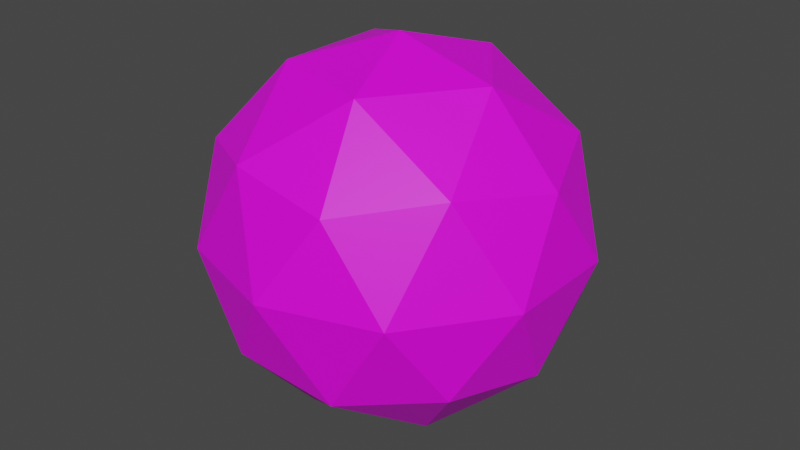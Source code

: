 # Source: ToxicBullet.blend  (saved by Blender 3.4.6; exported with 4.5.12 LTS)
import bpy
from mathutils import Matrix  # noqa: F401  (used for matrix-valued properties, if any)

bpy.ops.wm.read_factory_settings(use_empty=True)
scene = bpy.context.scene
scene.name = 'Scene'

# ---- collections
col_collection = bpy.data.collections.new('Collection'); scene.collection.children.link(col_collection)

# ---- images (referenced by path relative to the original .blend; pixels are not part of the script)
import os
ASSET_DIR = os.environ.get("B2B_ASSET_DIR", "")  # directory of the original .blend (textures are referenced by path, not embedded)
HERE = os.path.dirname(os.path.abspath(__file__))  # packed textures are extracted next to this script under _unpacked/

def load_image(name, relpath, width, height, colorspace="sRGB"):
    """Load a texture the original file referenced (path relative to the .blend, or extracted next to this script)."""
    p = next((c for c in (os.path.join(HERE, relpath), os.path.join(ASSET_DIR, relpath)) if relpath and os.path.exists(c)), "")
    if p:
        img = bpy.data.images.load(p, check_existing=True)
        img.name = name
    else:  # same state as the original file: an image datablock whose file is absent (Cycles renders it pink)
        img = bpy.data.images.new(name, width, height)
        img.source = "FILE"
        img.filepath = "//" + (relpath or name)
    img.colorspace_settings.name = colorspace
    return img
img_dungeons_2_texture_01_a_png = load_image('Dungeons_2_Texture_01_A.png', 'Dungeons_2_Texture_01_A.png', 1024, 1024, 'sRGB')

# ---- materials (node trees are filled in below, after node groups)
mat_material_001 = bpy.data.materials.new('Material.001')
mat_material_001.use_transparent_shadow = False

# ---- material node trees
mat_material_001.use_nodes = True; mat_material_001.node_tree.nodes.clear()
_N = mat_material_001.node_tree.nodes; _L = mat_material_001.node_tree.links
n0 = _N.new('ShaderNodeBsdfPrincipled'); n0.name = 'Principled BSDF'; n0.location = (10, 300)
n0.distribution = 'GGX'
n0.subsurface_method = 'RANDOM_WALK_SKIN'
n0.inputs[3].default_value = 1.45
n0.inputs[27].default_value = (0.0, 0.0, 0.0, 1.0)
n0.inputs[28].default_value = 1.0
n1 = _N.new('ShaderNodeOutputMaterial'); n1.name = 'Material Output'; n1.location = (300, 300)
n2 = _N.new('ShaderNodeTexImage'); n2.name = 'Image Texture'; n2.location = (-333, 137)
n2.image = img_dungeons_2_texture_01_a_png
_L.new(n0.outputs[0], n1.inputs[0])
_L.new(n2.outputs[0], n0.inputs[0])
n1.is_active_output = True

# ---- world
world_world = bpy.data.worlds.new('World'); scene.world = world_world
world_world.use_nodes = True; world_world.node_tree.nodes.clear()
_N = world_world.node_tree.nodes; _L = world_world.node_tree.links
n0 = _N.new('ShaderNodeOutputWorld'); n0.name = 'World Output'; n0.location = (300, 300)
n1 = _N.new('ShaderNodeBackground'); n1.name = 'Background'; n1.location = (10, 300)
n1.inputs[0].default_value = (0.05088, 0.05088, 0.05088, 1.0)
_L.new(n1.outputs[0], n0.inputs[0])
n0.is_active_output = True
world_world.color = (0.05088, 0.05088, 0.05088)
world_world.use_sun_shadow = False
world_world.sun_shadow_jitter_overblur = 0.0

# ---- meshes
me_icosphere = bpy.data.meshes.new('Icosphere')
me_icosphere.from_pydata([(0.0, 0.0, -1.0), (0.7236, -0.5257, -0.4472), (-0.2764, -0.8506, -0.4472), (-0.8944, 0.0, -0.4472), (-0.2764, 0.8506, -0.4472), (0.7236, 0.5257, -0.4472), (0.2764, -0.8506, 0.4472), (-0.7236, -0.5257, 0.4472), (-0.7236, 0.5257, 0.4472), (0.2764, 0.8506, 0.4472), (0.8944, 0.0, 0.4472), (0.0, 0.0, 1.0), (-0.1625, -0.5, -0.8507), (0.4253, -0.309, -0.8507), (0.2629, -0.809, -0.5257), (0.8506, 0.0, -0.5257), (0.4253, 0.309, -0.8507), (-0.5257, 0.0, -0.8507), (-0.6882, -0.5, -0.5257), (-0.1625, 0.5, -0.8507), (-0.6882, 0.5, -0.5257), (0.2629, 0.809, -0.5257), (0.9511, -0.309, 0.0), (0.9511, 0.309, 0.0), (0.0, -1.0, 0.0), (0.5878, -0.809, 0.0), (-0.9511, -0.309, 0.0), (-0.5878, -0.809, 0.0), (-0.5878, 0.809, 0.0), (-0.9511, 0.309, 0.0), (0.5878, 0.809, 0.0), (0.0, 1.0, 0.0), (0.6882, -0.5, 0.5257), (-0.2629, -0.809, 0.5257), (-0.8506, 0.0, 0.5257), (-0.2629, 0.809, 0.5257), (0.6882, 0.5, 0.5257), (0.1625, -0.5, 0.8507), (0.5257, 0.0, 0.8507), (-0.4253, -0.309, 0.8507), (-0.4253, 0.309, 0.8507), (0.1625, 0.5, 0.8507)], [], [(0, 13, 12), (1, 13, 15), (0, 12, 17), (0, 17, 19), (0, 19, 16), (1, 15, 22), (2, 14, 24), (3, 18, 26), (4, 20, 28), (5, 21, 30), (1, 22, 25), (2, 24, 27), (3, 26, 29), (4, 28, 31), (5, 30, 23), (6, 32, 37), (7, 33, 39), (8, 34, 40), (9, 35, 41), (10, 36, 38), (38, 41, 11), (38, 36, 41), (36, 9, 41), (41, 40, 11), (41, 35, 40), (35, 8, 40), (40, 39, 11), (40, 34, 39), (34, 7, 39), (39, 37, 11), (39, 33, 37), (33, 6, 37), (37, 38, 11), (37, 32, 38), (32, 10, 38), (23, 36, 10), (23, 30, 36), (30, 9, 36), (31, 35, 9), (31, 28, 35), (28, 8, 35), (29, 34, 8), (29, 26, 34), (26, 7, 34), (27, 33, 7), (27, 24, 33), (24, 6, 33), (25, 32, 6), (25, 22, 32), (22, 10, 32), (30, 31, 9), (30, 21, 31), (21, 4, 31), (28, 29, 8), (28, 20, 29), (20, 3, 29), (26, 27, 7), (26, 18, 27), (18, 2, 27), (24, 25, 6), (24, 14, 25), (14, 1, 25), (22, 23, 10), (22, 15, 23), (15, 5, 23), (16, 21, 5), (16, 19, 21), (19, 4, 21), (19, 20, 4), (19, 17, 20), (17, 3, 20), (17, 18, 3), (17, 12, 18), (12, 2, 18), (15, 16, 5), (15, 13, 16), (13, 0, 16), (12, 14, 2), (12, 13, 14), (13, 1, 14)])
_uv = me_icosphere.uv_layers.new(name='UVMap')
_uv.uv.foreach_set('vector', [0.1873, 0.2693, 0.2326, 0.3476, 0.1421, 0.3476, 0.2778, 0.426, 0.3231, 0.3476, 0.3683, 0.426, 0.9114, 0.2693, 0.9566, 0.3476, 0.8661, 0.3476, 0.7304, 0.2693, 0.7756, 0.3476, 0.6851, 0.3476, 0.5494, 0.2693, 0.5946, 0.3476, 0.5041, 0.3476, 0.2778, 0.426, 0.3683, 0.426, 0.3231, 0.5044, 0.09682, 0.426, 0.1873, 0.426, 0.1421, 0.5044, 0.8209, 0.426, 0.9114, 0.426, 0.8661, 0.5044, 0.6399, 0.426, 0.7304, 0.426, 0.6851, 0.5044, 0.4588, 0.426, 0.5494, 0.426, 0.5041, 0.5044, 0.2778, 0.426, 0.3231, 0.5044, 0.2326, 0.5044, 0.09682, 0.426, 0.1421, 0.5044, 0.05157, 0.5044, 0.8209, 0.426, 0.8661, 0.5044, 0.7756, 0.5044, 0.6399, 0.426, 0.6851, 0.5044, 0.5946, 0.5044, 0.4588, 0.426, 0.5041, 0.5044, 0.4136, 0.5044, 0.1873, 0.5828, 0.2778, 0.5828, 0.2326, 0.6612, 0.006309, 0.5828, 0.09682, 0.5828, 0.05157, 0.6612, 0.7304, 0.5828, 0.8209, 0.5828, 0.7756, 0.6612, 0.5494, 0.5828, 0.6399, 0.5828, 0.5946, 0.6612, 0.3683, 0.5828, 0.4588, 0.5828, 0.4136, 0.6612, 0.4136, 0.6612, 0.5041, 0.6612, 0.4588, 0.7395, 0.4136, 0.6612, 0.4588, 0.5828, 0.5041, 0.6612, 0.4588, 0.5828, 0.5494, 0.5828, 0.5041, 0.6612, 0.5946, 0.6612, 0.6851, 0.6612, 0.6399, 0.7395, 0.5946, 0.6612, 0.6399, 0.5828, 0.6851, 0.6612, 0.6399, 0.5828, 0.7304, 0.5828, 0.6851, 0.6612, 0.7756, 0.6612, 0.8661, 0.6612, 0.8209, 0.7395, 0.7756, 0.6612, 0.8209, 0.5828, 0.8661, 0.6612, 0.8209, 0.5828, 0.9114, 0.5828, 0.8661, 0.6612, 0.05157, 0.6612, 0.1421, 0.6612, 0.09682, 0.7395, 0.05157, 0.6612, 0.09682, 0.5828, 0.1421, 0.6612, 0.09682, 0.5828, 0.1873, 0.5828, 0.1421, 0.6612, 0.2326, 0.6612, 0.3231, 0.6612, 0.2778, 0.7395, 0.2326, 0.6612, 0.2778, 0.5828, 0.3231, 0.6612, 0.2778, 0.5828, 0.3683, 0.5828, 0.3231, 0.6612, 0.4136, 0.5044, 0.4588, 0.5828, 0.3683, 0.5828, 0.4136, 0.5044, 0.5041, 0.5044, 0.4588, 0.5828, 0.5041, 0.5044, 0.5494, 0.5828, 0.4588, 0.5828, 0.5946, 0.5044, 0.6399, 0.5828, 0.5494, 0.5828, 0.5946, 0.5044, 0.6851, 0.5044, 0.6399, 0.5828, 0.6851, 0.5044, 0.7304, 0.5828, 0.6399, 0.5828, 0.7756, 0.5044, 0.8209, 0.5828, 0.7304, 0.5828, 0.7756, 0.5044, 0.8661, 0.5044, 0.8209, 0.5828, 0.8661, 0.5044, 0.9114, 0.5828, 0.8209, 0.5828, 0.05157, 0.5044, 0.09682, 0.5828, 0.006309, 0.5828, 0.05157, 0.5044, 0.1421, 0.5044, 0.09682, 0.5828, 0.1421, 0.5044, 0.1873, 0.5828, 0.09682, 0.5828, 0.2326, 0.5044, 0.2778, 0.5828, 0.1873, 0.5828, 0.2326, 0.5044, 0.3231, 0.5044, 0.2778, 0.5828, 0.3231, 0.5044, 0.3683, 0.5828, 0.2778, 0.5828, 0.5041, 0.5044, 0.5946, 0.5044, 0.5494, 0.5828, 0.5041, 0.5044, 0.5494, 0.426, 0.5946, 0.5044, 0.5494, 0.426, 0.6399, 0.426, 0.5946, 0.5044, 0.6851, 0.5044, 0.7756, 0.5044, 0.7304, 0.5828, 0.6851, 0.5044, 0.7304, 0.426, 0.7756, 0.5044, 0.7304, 0.426, 0.8209, 0.426, 0.7756, 0.5044, 0.8661, 0.5044, 0.9566, 0.5044, 0.9114, 0.5828, 0.8661, 0.5044, 0.9114, 0.426, 0.9566, 0.5044, 0.9114, 0.426, 1.002, 0.426, 0.9566, 0.5044, 0.1421, 0.5044, 0.2326, 0.5044, 0.1873, 0.5828, 0.1421, 0.5044, 0.1873, 0.426, 0.2326, 0.5044, 0.1873, 0.426, 0.2778, 0.426, 0.2326, 0.5044, 0.3231, 0.5044, 0.4136, 0.5044, 0.3683, 0.5828, 0.3231, 0.5044, 0.3683, 0.426, 0.4136, 0.5044, 0.3683, 0.426, 0.4588, 0.426, 0.4136, 0.5044, 0.5041, 0.3476, 0.5494, 0.426, 0.4588, 0.426, 0.5041, 0.3476, 0.5946, 0.3476, 0.5494, 0.426, 0.5946, 0.3476, 0.6399, 0.426, 0.5494, 0.426, 0.6851, 0.3476, 0.7304, 0.426, 0.6399, 0.426, 0.6851, 0.3476, 0.7756, 0.3476, 0.7304, 0.426, 0.7756, 0.3476, 0.8209, 0.426, 0.7304, 0.426, 0.8661, 0.3476, 0.9114, 0.426, 0.8209, 0.426, 0.8661, 0.3476, 0.9566, 0.3476, 0.9114, 0.426, 0.9566, 0.3476, 1.002, 0.426, 0.9114, 0.426, 0.3683, 0.426, 0.4136, 0.3476, 0.4588, 0.426, 0.3683, 0.426, 0.3231, 0.3476, 0.4136, 0.3476, 0.3231, 0.3476, 0.3683, 0.2693, 0.4136, 0.3476, 0.1421, 0.3476, 0.1873, 0.426, 0.09682, 0.426, 0.1421, 0.3476, 0.2326, 0.3476, 0.1873, 0.426, 0.2326, 0.3476, 0.2778, 0.426, 0.1873, 0.426])
me_icosphere.materials.append(mat_material_001)
me_icosphere.update()

# ---- objects
ob_icosphere = bpy.data.objects.new('Icosphere', me_icosphere)

# ---- transforms, parenting, visibility, modifiers, constraints
ob_icosphere.location = (0.0, 0.0, 0.0)
ob_icosphere.scale = (0.4449, 0.4449, 0.4449)

# ---- collection membership
col_collection.objects.link(ob_icosphere)

# ---- scene / render settings (as saved in the file)
scene.frame_start = 1; scene.frame_end = 250; scene.frame_set(1)
scene.render.engine = 'BLENDER_EEVEE_NEXT'
scene.cycles.sampling_pattern = 'TABULATED_SOBOL'
scene.cycles.use_light_tree = False
scene.view_settings.view_transform = 'Filmic'
bpy.context.view_layer.update()

# ---- added for rendering (the .blend has no active camera and no usable light): camera, sun
cam_auto = bpy.data.cameras.new('AutoCamera')
cam_auto.lens = 50.0
cam_auto.sensor_width = 36.0
cam_auto.clip_end = 1000.0
ob_auto_camera = bpy.data.objects.new('AutoCamera', cam_auto)
scene.collection.objects.link(ob_auto_camera)
ob_auto_camera.location = (1.40301, -1.68362, 1.12241)
ob_auto_camera.rotation_euler = (1.09748, -7.21219e-08, 0.694738)
scene.camera = ob_auto_camera
light_auto_sun = bpy.data.lights.new('AutoSun', 'SUN')
light_auto_sun.energy = 3.0
light_auto_sun.angle = 0.0523599
ob_auto_sun = bpy.data.objects.new('AutoSun', light_auto_sun)
scene.collection.objects.link(ob_auto_sun)
ob_auto_sun.rotation_euler = (0.872665, 0.174533, 0.523599)
bpy.context.view_layer.update()
